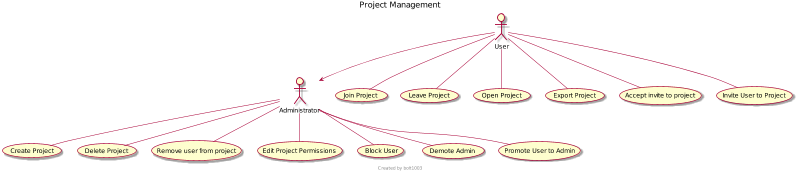

The diagram above was rendered by PlantUML. Its source (embedded in the PNG):
@startuml

title Project Management
scale 800 width

footer
Created by bolt1003
endfooter

actor User
actor Administrator

User --> Administrator

User -- (Join Project)
User -- (Leave Project)
Administrator -- (Create Project)
User -- (Open Project)
Administrator -- (Delete Project)
User -- (Export Project)
User -- (Accept invite to project)
User -- (Invite User to Project)
Administrator -- (Remove user from project)
Administrator -- (Edit Project Permissions)
Administrator -- (Block User)
Administrator -- (Demote Admin)
Administrator -- (Promote User to Admin)

@enduml